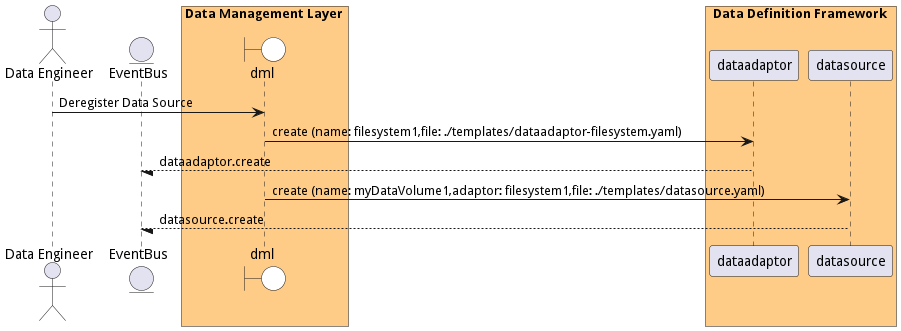

The diagram above was rendered by PlantUML. Its source (embedded in the PNG):
@startuml

actor "Data Engineer"


entity EventBus

box Data Management Layer #ffcc88
    boundary dml #white
end box


box Data Definition Framework #ffcc88
            participant dataadaptor
            participant datasource
    end box


"Data Engineer" -> dml: Deregister Data Source

    dml -> "dataadaptor": create (name: filesystem1,file: ./templates/dataadaptor-filesystem.yaml)

    "dataadaptor" --/ EventBus: dataadaptor.create

    dml -> "datasource": create (name: myDataVolume1,adaptor: filesystem1,file: ./templates/datasource.yaml)

    "datasource" --/ EventBus: datasource.create



@enduml